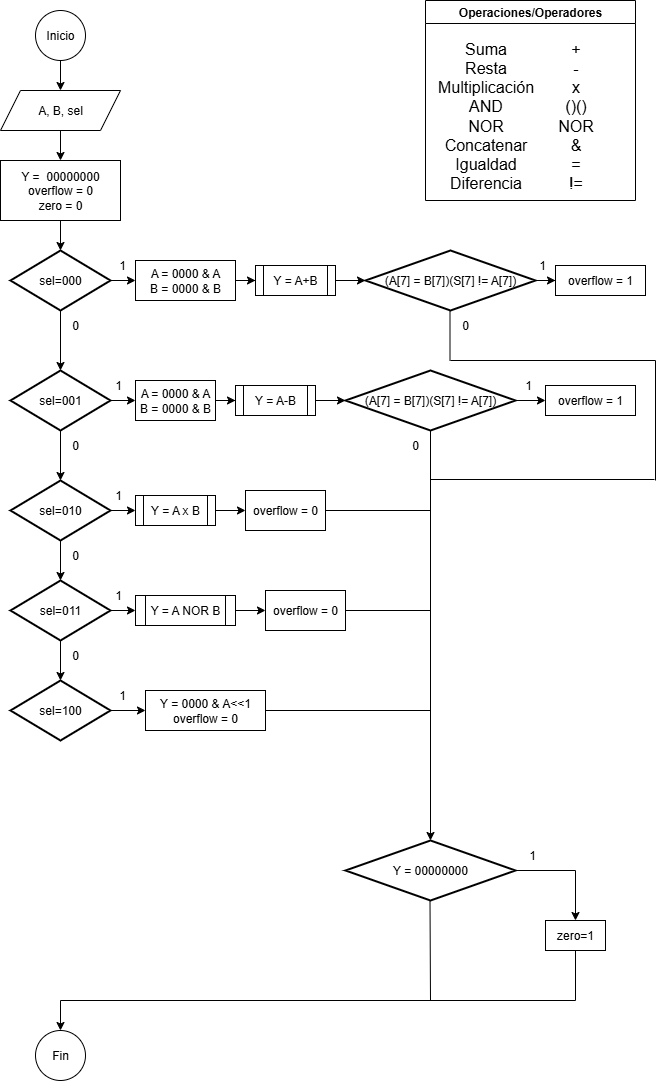

The diagram above was exported from draw.io. Its source (the exported page's mxGraphModel, read from the mxfile embedded in the PNG):
<mxGraphModel dx="1426" dy="785" grid="1" gridSize="10" guides="1" tooltips="1" connect="1" arrows="1" fold="1" page="1" pageScale="1" pageWidth="827" pageHeight="1169" math="0" shadow="0">
  <root>
    <mxCell id="0" />
    <mxCell id="1" parent="0" />
    <mxCell id="pZ39-Y-xNEwjhpcnpaHa-3" style="edgeStyle=orthogonalEdgeStyle;rounded=0;orthogonalLoop=1;jettySize=auto;html=1;entryX=0.5;entryY=0;entryDx=0;entryDy=0;" parent="1" source="pZ39-Y-xNEwjhpcnpaHa-1" target="pZ39-Y-xNEwjhpcnpaHa-2" edge="1">
      <mxGeometry relative="1" as="geometry" />
    </mxCell>
    <mxCell id="pZ39-Y-xNEwjhpcnpaHa-1" value="Inicio" style="ellipse;whiteSpace=wrap;html=1;aspect=fixed;" parent="1" vertex="1">
      <mxGeometry x="140" y="50" width="50" height="50" as="geometry" />
    </mxCell>
    <mxCell id="pZ39-Y-xNEwjhpcnpaHa-7" style="edgeStyle=orthogonalEdgeStyle;rounded=0;orthogonalLoop=1;jettySize=auto;html=1;" parent="1" source="pZ39-Y-xNEwjhpcnpaHa-2" target="pZ39-Y-xNEwjhpcnpaHa-6" edge="1">
      <mxGeometry relative="1" as="geometry" />
    </mxCell>
    <mxCell id="pZ39-Y-xNEwjhpcnpaHa-2" value="A, B, sel" style="shape=parallelogram;perimeter=parallelogramPerimeter;whiteSpace=wrap;html=1;fixedSize=1;" parent="1" vertex="1">
      <mxGeometry x="105" y="130" width="120" height="40" as="geometry" />
    </mxCell>
    <mxCell id="pZ39-Y-xNEwjhpcnpaHa-6" value="Y =&amp;nbsp; 00000000&lt;div&gt;overflow = 0&lt;/div&gt;&lt;div&gt;zero = 0&lt;/div&gt;" style="rounded=0;whiteSpace=wrap;html=1;" parent="1" vertex="1">
      <mxGeometry x="105" y="200" width="120" height="60" as="geometry" />
    </mxCell>
    <mxCell id="pZ39-Y-xNEwjhpcnpaHa-12" style="edgeStyle=orthogonalEdgeStyle;rounded=0;orthogonalLoop=1;jettySize=auto;html=1;entryX=0;entryY=0.5;entryDx=0;entryDy=0;" parent="1" source="pZ39-Y-xNEwjhpcnpaHa-8" target="pZ39-Y-xNEwjhpcnpaHa-11" edge="1">
      <mxGeometry relative="1" as="geometry" />
    </mxCell>
    <mxCell id="pZ39-Y-xNEwjhpcnpaHa-8" value="sel=000" style="strokeWidth=2;html=1;shape=mxgraph.flowchart.decision;whiteSpace=wrap;" parent="1" vertex="1">
      <mxGeometry x="115" y="290" width="100" height="60" as="geometry" />
    </mxCell>
    <mxCell id="pZ39-Y-xNEwjhpcnpaHa-9" style="edgeStyle=orthogonalEdgeStyle;rounded=0;orthogonalLoop=1;jettySize=auto;html=1;entryX=0.5;entryY=0;entryDx=0;entryDy=0;entryPerimeter=0;" parent="1" source="pZ39-Y-xNEwjhpcnpaHa-6" target="pZ39-Y-xNEwjhpcnpaHa-8" edge="1">
      <mxGeometry relative="1" as="geometry" />
    </mxCell>
    <mxCell id="pZ39-Y-xNEwjhpcnpaHa-14" style="edgeStyle=orthogonalEdgeStyle;rounded=0;orthogonalLoop=1;jettySize=auto;html=1;" parent="1" source="pZ39-Y-xNEwjhpcnpaHa-11" target="pZ39-Y-xNEwjhpcnpaHa-13" edge="1">
      <mxGeometry relative="1" as="geometry" />
    </mxCell>
    <mxCell id="pZ39-Y-xNEwjhpcnpaHa-11" value="A = 0000 &amp;amp; A&lt;div&gt;B = 0000 &amp;amp; B&lt;/div&gt;" style="rounded=0;whiteSpace=wrap;html=1;" parent="1" vertex="1">
      <mxGeometry x="240" y="300" width="100" height="40" as="geometry" />
    </mxCell>
    <mxCell id="pZ39-Y-xNEwjhpcnpaHa-13" value="Y = A+B" style="shape=process;whiteSpace=wrap;html=1;backgroundOutline=1;" parent="1" vertex="1">
      <mxGeometry x="360" y="305" width="80" height="30" as="geometry" />
    </mxCell>
    <mxCell id="pZ39-Y-xNEwjhpcnpaHa-20" style="edgeStyle=orthogonalEdgeStyle;rounded=0;orthogonalLoop=1;jettySize=auto;html=1;entryX=0;entryY=0.5;entryDx=0;entryDy=0;" parent="1" source="pZ39-Y-xNEwjhpcnpaHa-17" target="pZ39-Y-xNEwjhpcnpaHa-19" edge="1">
      <mxGeometry relative="1" as="geometry" />
    </mxCell>
    <mxCell id="pZ39-Y-xNEwjhpcnpaHa-17" value="(A[7] = B[7])(S[7] != A[7])" style="strokeWidth=2;html=1;shape=mxgraph.flowchart.decision;whiteSpace=wrap;" parent="1" vertex="1">
      <mxGeometry x="470" y="290" width="170" height="60" as="geometry" />
    </mxCell>
    <mxCell id="pZ39-Y-xNEwjhpcnpaHa-18" style="edgeStyle=orthogonalEdgeStyle;rounded=0;orthogonalLoop=1;jettySize=auto;html=1;entryX=0;entryY=0.5;entryDx=0;entryDy=0;entryPerimeter=0;" parent="1" source="pZ39-Y-xNEwjhpcnpaHa-13" target="pZ39-Y-xNEwjhpcnpaHa-17" edge="1">
      <mxGeometry relative="1" as="geometry" />
    </mxCell>
    <mxCell id="pZ39-Y-xNEwjhpcnpaHa-19" value="overflow = 1" style="rounded=0;whiteSpace=wrap;html=1;" parent="1" vertex="1">
      <mxGeometry x="660" y="305" width="90" height="30" as="geometry" />
    </mxCell>
    <mxCell id="pZ39-Y-xNEwjhpcnpaHa-24" style="edgeStyle=orthogonalEdgeStyle;rounded=0;orthogonalLoop=1;jettySize=auto;html=1;entryX=0;entryY=0.5;entryDx=0;entryDy=0;" parent="1" source="pZ39-Y-xNEwjhpcnpaHa-21" target="pZ39-Y-xNEwjhpcnpaHa-23" edge="1">
      <mxGeometry relative="1" as="geometry" />
    </mxCell>
    <mxCell id="pZ39-Y-xNEwjhpcnpaHa-21" value="sel=001" style="strokeWidth=2;html=1;shape=mxgraph.flowchart.decision;whiteSpace=wrap;" parent="1" vertex="1">
      <mxGeometry x="115" y="410" width="100" height="60" as="geometry" />
    </mxCell>
    <mxCell id="pZ39-Y-xNEwjhpcnpaHa-22" style="edgeStyle=orthogonalEdgeStyle;rounded=0;orthogonalLoop=1;jettySize=auto;html=1;entryX=0.5;entryY=0;entryDx=0;entryDy=0;entryPerimeter=0;" parent="1" source="pZ39-Y-xNEwjhpcnpaHa-8" target="pZ39-Y-xNEwjhpcnpaHa-21" edge="1">
      <mxGeometry relative="1" as="geometry" />
    </mxCell>
    <mxCell id="pZ39-Y-xNEwjhpcnpaHa-26" style="edgeStyle=orthogonalEdgeStyle;rounded=0;orthogonalLoop=1;jettySize=auto;html=1;entryX=0;entryY=0.5;entryDx=0;entryDy=0;" parent="1" source="pZ39-Y-xNEwjhpcnpaHa-23" target="pZ39-Y-xNEwjhpcnpaHa-25" edge="1">
      <mxGeometry relative="1" as="geometry" />
    </mxCell>
    <mxCell id="pZ39-Y-xNEwjhpcnpaHa-23" value="A = 0000 &amp;amp; A&lt;div&gt;B = 0000 &amp;amp; B&lt;/div&gt;" style="rounded=0;whiteSpace=wrap;html=1;" parent="1" vertex="1">
      <mxGeometry x="240" y="420" width="80" height="40" as="geometry" />
    </mxCell>
    <mxCell id="pZ39-Y-xNEwjhpcnpaHa-25" value="Y = A-B" style="shape=process;whiteSpace=wrap;html=1;backgroundOutline=1;" parent="1" vertex="1">
      <mxGeometry x="340" y="425" width="80" height="30" as="geometry" />
    </mxCell>
    <mxCell id="pZ39-Y-xNEwjhpcnpaHa-30" style="edgeStyle=orthogonalEdgeStyle;rounded=0;orthogonalLoop=1;jettySize=auto;html=1;entryX=0;entryY=0.5;entryDx=0;entryDy=0;" parent="1" source="pZ39-Y-xNEwjhpcnpaHa-27" target="pZ39-Y-xNEwjhpcnpaHa-29" edge="1">
      <mxGeometry relative="1" as="geometry" />
    </mxCell>
    <mxCell id="pZ39-Y-xNEwjhpcnpaHa-27" value="(A[7] = B[7])(S[7] != A[7])" style="strokeWidth=2;html=1;shape=mxgraph.flowchart.decision;whiteSpace=wrap;" parent="1" vertex="1">
      <mxGeometry x="450" y="410" width="170" height="60" as="geometry" />
    </mxCell>
    <mxCell id="pZ39-Y-xNEwjhpcnpaHa-28" style="edgeStyle=orthogonalEdgeStyle;rounded=0;orthogonalLoop=1;jettySize=auto;html=1;entryX=0;entryY=0.5;entryDx=0;entryDy=0;entryPerimeter=0;" parent="1" source="pZ39-Y-xNEwjhpcnpaHa-25" target="pZ39-Y-xNEwjhpcnpaHa-27" edge="1">
      <mxGeometry relative="1" as="geometry" />
    </mxCell>
    <mxCell id="pZ39-Y-xNEwjhpcnpaHa-29" value="overflow = 1" style="rounded=0;whiteSpace=wrap;html=1;" parent="1" vertex="1">
      <mxGeometry x="650" y="425" width="90" height="30" as="geometry" />
    </mxCell>
    <mxCell id="pZ39-Y-xNEwjhpcnpaHa-35" style="edgeStyle=orthogonalEdgeStyle;rounded=0;orthogonalLoop=1;jettySize=auto;html=1;entryX=0;entryY=0.5;entryDx=0;entryDy=0;" parent="1" source="pZ39-Y-xNEwjhpcnpaHa-31" target="pZ39-Y-xNEwjhpcnpaHa-34" edge="1">
      <mxGeometry relative="1" as="geometry" />
    </mxCell>
    <mxCell id="pZ39-Y-xNEwjhpcnpaHa-31" value="sel=010" style="strokeWidth=2;html=1;shape=mxgraph.flowchart.decision;whiteSpace=wrap;" parent="1" vertex="1">
      <mxGeometry x="115" y="520" width="100" height="60" as="geometry" />
    </mxCell>
    <mxCell id="pZ39-Y-xNEwjhpcnpaHa-32" style="edgeStyle=orthogonalEdgeStyle;rounded=0;orthogonalLoop=1;jettySize=auto;html=1;entryX=0.5;entryY=0;entryDx=0;entryDy=0;entryPerimeter=0;" parent="1" source="pZ39-Y-xNEwjhpcnpaHa-21" target="pZ39-Y-xNEwjhpcnpaHa-31" edge="1">
      <mxGeometry relative="1" as="geometry" />
    </mxCell>
    <mxCell id="pZ39-Y-xNEwjhpcnpaHa-38" style="edgeStyle=orthogonalEdgeStyle;rounded=0;orthogonalLoop=1;jettySize=auto;html=1;entryX=0;entryY=0.5;entryDx=0;entryDy=0;" parent="1" source="pZ39-Y-xNEwjhpcnpaHa-34" target="pZ39-Y-xNEwjhpcnpaHa-37" edge="1">
      <mxGeometry relative="1" as="geometry" />
    </mxCell>
    <mxCell id="pZ39-Y-xNEwjhpcnpaHa-34" value="Y = A x B" style="shape=process;whiteSpace=wrap;html=1;backgroundOutline=1;" parent="1" vertex="1">
      <mxGeometry x="240" y="535" width="80" height="30" as="geometry" />
    </mxCell>
    <mxCell id="pZ39-Y-xNEwjhpcnpaHa-37" value="overflow = 0" style="rounded=0;whiteSpace=wrap;html=1;" parent="1" vertex="1">
      <mxGeometry x="350" y="530" width="80" height="40" as="geometry" />
    </mxCell>
    <mxCell id="pZ39-Y-xNEwjhpcnpaHa-43" style="edgeStyle=orthogonalEdgeStyle;rounded=0;orthogonalLoop=1;jettySize=auto;html=1;entryX=0;entryY=0.5;entryDx=0;entryDy=0;" parent="1" source="pZ39-Y-xNEwjhpcnpaHa-39" target="pZ39-Y-xNEwjhpcnpaHa-40" edge="1">
      <mxGeometry relative="1" as="geometry" />
    </mxCell>
    <mxCell id="pZ39-Y-xNEwjhpcnpaHa-39" value="sel=011" style="strokeWidth=2;html=1;shape=mxgraph.flowchart.decision;whiteSpace=wrap;" parent="1" vertex="1">
      <mxGeometry x="115" y="620" width="100" height="60" as="geometry" />
    </mxCell>
    <mxCell id="pZ39-Y-xNEwjhpcnpaHa-44" style="edgeStyle=orthogonalEdgeStyle;rounded=0;orthogonalLoop=1;jettySize=auto;html=1;entryX=0;entryY=0.5;entryDx=0;entryDy=0;" parent="1" source="pZ39-Y-xNEwjhpcnpaHa-40" target="pZ39-Y-xNEwjhpcnpaHa-41" edge="1">
      <mxGeometry relative="1" as="geometry" />
    </mxCell>
    <mxCell id="pZ39-Y-xNEwjhpcnpaHa-40" value="Y = A NOR B" style="shape=process;whiteSpace=wrap;html=1;backgroundOutline=1;" parent="1" vertex="1">
      <mxGeometry x="240" y="635" width="100" height="30" as="geometry" />
    </mxCell>
    <mxCell id="pZ39-Y-xNEwjhpcnpaHa-41" value="overflow = 0" style="rounded=0;whiteSpace=wrap;html=1;" parent="1" vertex="1">
      <mxGeometry x="370" y="630" width="80" height="40" as="geometry" />
    </mxCell>
    <mxCell id="pZ39-Y-xNEwjhpcnpaHa-42" style="edgeStyle=orthogonalEdgeStyle;rounded=0;orthogonalLoop=1;jettySize=auto;html=1;entryX=0.5;entryY=0;entryDx=0;entryDy=0;entryPerimeter=0;" parent="1" source="pZ39-Y-xNEwjhpcnpaHa-31" target="pZ39-Y-xNEwjhpcnpaHa-39" edge="1">
      <mxGeometry relative="1" as="geometry" />
    </mxCell>
    <mxCell id="pZ39-Y-xNEwjhpcnpaHa-48" style="edgeStyle=orthogonalEdgeStyle;rounded=0;orthogonalLoop=1;jettySize=auto;html=1;entryX=0;entryY=0.5;entryDx=0;entryDy=0;" parent="1" source="pZ39-Y-xNEwjhpcnpaHa-45" target="pZ39-Y-xNEwjhpcnpaHa-47" edge="1">
      <mxGeometry relative="1" as="geometry" />
    </mxCell>
    <mxCell id="pZ39-Y-xNEwjhpcnpaHa-45" value="sel=100" style="strokeWidth=2;html=1;shape=mxgraph.flowchart.decision;whiteSpace=wrap;" parent="1" vertex="1">
      <mxGeometry x="115" y="720" width="100" height="60" as="geometry" />
    </mxCell>
    <mxCell id="pZ39-Y-xNEwjhpcnpaHa-46" style="edgeStyle=orthogonalEdgeStyle;rounded=0;orthogonalLoop=1;jettySize=auto;html=1;entryX=0.5;entryY=0;entryDx=0;entryDy=0;entryPerimeter=0;" parent="1" source="pZ39-Y-xNEwjhpcnpaHa-39" target="pZ39-Y-xNEwjhpcnpaHa-45" edge="1">
      <mxGeometry relative="1" as="geometry" />
    </mxCell>
    <mxCell id="pZ39-Y-xNEwjhpcnpaHa-47" value="Y = 0000 &amp;amp; A&amp;lt;&amp;lt;1&lt;div&gt;overflow = 0&lt;/div&gt;" style="rounded=0;whiteSpace=wrap;html=1;" parent="1" vertex="1">
      <mxGeometry x="250" y="730" width="120" height="40" as="geometry" />
    </mxCell>
    <mxCell id="pZ39-Y-xNEwjhpcnpaHa-62" style="edgeStyle=orthogonalEdgeStyle;rounded=0;orthogonalLoop=1;jettySize=auto;html=1;entryX=0.5;entryY=0;entryDx=0;entryDy=0;" parent="1" source="pZ39-Y-xNEwjhpcnpaHa-49" target="pZ39-Y-xNEwjhpcnpaHa-61" edge="1">
      <mxGeometry relative="1" as="geometry" />
    </mxCell>
    <mxCell id="pZ39-Y-xNEwjhpcnpaHa-49" value="Y = 00000000" style="strokeWidth=2;html=1;shape=mxgraph.flowchart.decision;whiteSpace=wrap;" parent="1" vertex="1">
      <mxGeometry x="450" y="880" width="170" height="60" as="geometry" />
    </mxCell>
    <mxCell id="pZ39-Y-xNEwjhpcnpaHa-50" style="edgeStyle=orthogonalEdgeStyle;rounded=0;orthogonalLoop=1;jettySize=auto;html=1;entryX=0.5;entryY=0;entryDx=0;entryDy=0;entryPerimeter=0;" parent="1" source="pZ39-Y-xNEwjhpcnpaHa-27" target="pZ39-Y-xNEwjhpcnpaHa-49" edge="1">
      <mxGeometry relative="1" as="geometry" />
    </mxCell>
    <mxCell id="pZ39-Y-xNEwjhpcnpaHa-54" value="" style="endArrow=none;html=1;rounded=0;" parent="1" edge="1">
      <mxGeometry width="50" height="50" relative="1" as="geometry">
        <mxPoint x="430" y="550" as="sourcePoint" />
        <mxPoint x="535" y="550" as="targetPoint" />
      </mxGeometry>
    </mxCell>
    <mxCell id="pZ39-Y-xNEwjhpcnpaHa-55" value="" style="endArrow=none;html=1;rounded=0;" parent="1" edge="1">
      <mxGeometry width="50" height="50" relative="1" as="geometry">
        <mxPoint x="370" y="750" as="sourcePoint" />
        <mxPoint x="535" y="750" as="targetPoint" />
      </mxGeometry>
    </mxCell>
    <mxCell id="pZ39-Y-xNEwjhpcnpaHa-56" value="" style="endArrow=none;html=1;rounded=0;" parent="1" edge="1">
      <mxGeometry width="50" height="50" relative="1" as="geometry">
        <mxPoint x="450" y="650" as="sourcePoint" />
        <mxPoint x="535" y="650" as="targetPoint" />
      </mxGeometry>
    </mxCell>
    <mxCell id="pZ39-Y-xNEwjhpcnpaHa-57" value="" style="endArrow=none;html=1;rounded=0;" parent="1" edge="1">
      <mxGeometry width="50" height="50" relative="1" as="geometry">
        <mxPoint x="554.5" y="400" as="sourcePoint" />
        <mxPoint x="554.5" y="350" as="targetPoint" />
      </mxGeometry>
    </mxCell>
    <mxCell id="pZ39-Y-xNEwjhpcnpaHa-58" value="" style="endArrow=none;html=1;rounded=0;" parent="1" edge="1">
      <mxGeometry width="50" height="50" relative="1" as="geometry">
        <mxPoint x="555" y="400" as="sourcePoint" />
        <mxPoint x="760" y="400" as="targetPoint" />
      </mxGeometry>
    </mxCell>
    <mxCell id="pZ39-Y-xNEwjhpcnpaHa-59" value="" style="endArrow=none;html=1;rounded=0;" parent="1" edge="1">
      <mxGeometry width="50" height="50" relative="1" as="geometry">
        <mxPoint x="760" y="520" as="sourcePoint" />
        <mxPoint x="760" y="400" as="targetPoint" />
      </mxGeometry>
    </mxCell>
    <mxCell id="pZ39-Y-xNEwjhpcnpaHa-60" value="" style="endArrow=none;html=1;rounded=0;" parent="1" edge="1">
      <mxGeometry width="50" height="50" relative="1" as="geometry">
        <mxPoint x="535" y="519" as="sourcePoint" />
        <mxPoint x="759" y="519" as="targetPoint" />
      </mxGeometry>
    </mxCell>
    <mxCell id="pZ39-Y-xNEwjhpcnpaHa-61" value="zero=1" style="rounded=0;whiteSpace=wrap;html=1;" parent="1" vertex="1">
      <mxGeometry x="650" y="960" width="60" height="30" as="geometry" />
    </mxCell>
    <mxCell id="pZ39-Y-xNEwjhpcnpaHa-64" value="Fin" style="ellipse;whiteSpace=wrap;html=1;aspect=fixed;" parent="1" vertex="1">
      <mxGeometry x="140" y="1070" width="50" height="50" as="geometry" />
    </mxCell>
    <mxCell id="pZ39-Y-xNEwjhpcnpaHa-66" value="" style="endArrow=none;html=1;rounded=0;" parent="1" edge="1">
      <mxGeometry width="50" height="50" relative="1" as="geometry">
        <mxPoint x="535" y="1040" as="sourcePoint" />
        <mxPoint x="534.5" y="940" as="targetPoint" />
      </mxGeometry>
    </mxCell>
    <mxCell id="pZ39-Y-xNEwjhpcnpaHa-67" value="" style="endArrow=classic;html=1;rounded=0;entryX=0.5;entryY=0;entryDx=0;entryDy=0;" parent="1" target="pZ39-Y-xNEwjhpcnpaHa-64" edge="1">
      <mxGeometry width="50" height="50" relative="1" as="geometry">
        <mxPoint x="165" y="1040" as="sourcePoint" />
        <mxPoint x="440" y="880" as="targetPoint" />
      </mxGeometry>
    </mxCell>
    <mxCell id="pZ39-Y-xNEwjhpcnpaHa-68" value="" style="endArrow=none;html=1;rounded=0;" parent="1" edge="1">
      <mxGeometry width="50" height="50" relative="1" as="geometry">
        <mxPoint x="165" y="1040" as="sourcePoint" />
        <mxPoint x="680" y="1040" as="targetPoint" />
      </mxGeometry>
    </mxCell>
    <mxCell id="pZ39-Y-xNEwjhpcnpaHa-69" value="" style="endArrow=none;html=1;rounded=0;" parent="1" edge="1">
      <mxGeometry width="50" height="50" relative="1" as="geometry">
        <mxPoint x="680" y="1040" as="sourcePoint" />
        <mxPoint x="680" y="990" as="targetPoint" />
      </mxGeometry>
    </mxCell>
    <mxCell id="pZ39-Y-xNEwjhpcnpaHa-70" value="1" style="text;html=1;align=center;verticalAlign=middle;whiteSpace=wrap;rounded=0;" parent="1" vertex="1">
      <mxGeometry x="214" y="290" width="26" height="30" as="geometry" />
    </mxCell>
    <mxCell id="pZ39-Y-xNEwjhpcnpaHa-71" value="0" style="text;html=1;align=center;verticalAlign=middle;whiteSpace=wrap;rounded=0;" parent="1" vertex="1">
      <mxGeometry x="170" y="350" width="20" height="30" as="geometry" />
    </mxCell>
    <mxCell id="pZ39-Y-xNEwjhpcnpaHa-72" value="1" style="text;html=1;align=center;verticalAlign=middle;whiteSpace=wrap;rounded=0;" parent="1" vertex="1">
      <mxGeometry x="210" y="410" width="26" height="30" as="geometry" />
    </mxCell>
    <mxCell id="pZ39-Y-xNEwjhpcnpaHa-73" value="1" style="text;html=1;align=center;verticalAlign=middle;whiteSpace=wrap;rounded=0;" parent="1" vertex="1">
      <mxGeometry x="210" y="520" width="26" height="30" as="geometry" />
    </mxCell>
    <mxCell id="pZ39-Y-xNEwjhpcnpaHa-74" value="1" style="text;html=1;align=center;verticalAlign=middle;whiteSpace=wrap;rounded=0;" parent="1" vertex="1">
      <mxGeometry x="210" y="620" width="26" height="30" as="geometry" />
    </mxCell>
    <mxCell id="pZ39-Y-xNEwjhpcnpaHa-75" value="1" style="text;html=1;align=center;verticalAlign=middle;whiteSpace=wrap;rounded=0;" parent="1" vertex="1">
      <mxGeometry x="214" y="720" width="26" height="30" as="geometry" />
    </mxCell>
    <mxCell id="pZ39-Y-xNEwjhpcnpaHa-76" value="1" style="text;html=1;align=center;verticalAlign=middle;whiteSpace=wrap;rounded=0;" parent="1" vertex="1">
      <mxGeometry x="624" y="880" width="26" height="30" as="geometry" />
    </mxCell>
    <mxCell id="pZ39-Y-xNEwjhpcnpaHa-77" value="1" style="text;html=1;align=center;verticalAlign=middle;whiteSpace=wrap;rounded=0;" parent="1" vertex="1">
      <mxGeometry x="634" y="290" width="26" height="30" as="geometry" />
    </mxCell>
    <mxCell id="pZ39-Y-xNEwjhpcnpaHa-78" value="1" style="text;html=1;align=center;verticalAlign=middle;whiteSpace=wrap;rounded=0;" parent="1" vertex="1">
      <mxGeometry x="620" y="410" width="26" height="30" as="geometry" />
    </mxCell>
    <mxCell id="pZ39-Y-xNEwjhpcnpaHa-79" value="0" style="text;html=1;align=center;verticalAlign=middle;whiteSpace=wrap;rounded=0;" parent="1" vertex="1">
      <mxGeometry x="170" y="470" width="20" height="30" as="geometry" />
    </mxCell>
    <mxCell id="pZ39-Y-xNEwjhpcnpaHa-80" value="0" style="text;html=1;align=center;verticalAlign=middle;whiteSpace=wrap;rounded=0;" parent="1" vertex="1">
      <mxGeometry x="170" y="580" width="20" height="30" as="geometry" />
    </mxCell>
    <mxCell id="pZ39-Y-xNEwjhpcnpaHa-81" value="0" style="text;html=1;align=center;verticalAlign=middle;whiteSpace=wrap;rounded=0;" parent="1" vertex="1">
      <mxGeometry x="170" y="680" width="20" height="30" as="geometry" />
    </mxCell>
    <mxCell id="pZ39-Y-xNEwjhpcnpaHa-82" value="0" style="text;html=1;align=center;verticalAlign=middle;whiteSpace=wrap;rounded=0;" parent="1" vertex="1">
      <mxGeometry x="560" y="350" width="20" height="30" as="geometry" />
    </mxCell>
    <mxCell id="pZ39-Y-xNEwjhpcnpaHa-83" value="0" style="text;html=1;align=center;verticalAlign=middle;whiteSpace=wrap;rounded=0;" parent="1" vertex="1">
      <mxGeometry x="510" y="470" width="20" height="30" as="geometry" />
    </mxCell>
    <mxCell id="pZ39-Y-xNEwjhpcnpaHa-84" value="Operaciones/Operadores" style="swimlane;whiteSpace=wrap;html=1;" parent="1" vertex="1">
      <mxGeometry x="530" y="40" width="210" height="200" as="geometry" />
    </mxCell>
    <mxCell id="pZ39-Y-xNEwjhpcnpaHa-85" value="&lt;div&gt;&lt;font size=&quot;3&quot;&gt;Suma&lt;/font&gt;&lt;/div&gt;&lt;div&gt;&lt;font size=&quot;3&quot;&gt;Resta&lt;/font&gt;&lt;/div&gt;&lt;div&gt;&lt;font size=&quot;3&quot;&gt;Multiplicación&lt;/font&gt;&lt;/div&gt;&lt;div&gt;&lt;font size=&quot;3&quot;&gt;AND&lt;/font&gt;&lt;/div&gt;&lt;div&gt;&lt;font size=&quot;3&quot;&gt;NOR&lt;/font&gt;&lt;/div&gt;&lt;div&gt;&lt;font size=&quot;3&quot;&gt;Concatenar&lt;/font&gt;&lt;/div&gt;&lt;div&gt;&lt;font size=&quot;3&quot;&gt;Igualdad&lt;/font&gt;&lt;/div&gt;&lt;div&gt;&lt;font size=&quot;3&quot;&gt;Diferencia&lt;/font&gt;&lt;/div&gt;" style="text;html=1;align=center;verticalAlign=middle;resizable=0;points=[];autosize=1;strokeColor=none;fillColor=none;" parent="pZ39-Y-xNEwjhpcnpaHa-84" vertex="1">
      <mxGeometry y="30" width="120" height="170" as="geometry" />
    </mxCell>
    <mxCell id="pZ39-Y-xNEwjhpcnpaHa-86" value="&lt;div&gt;&lt;font size=&quot;3&quot;&gt;+&lt;/font&gt;&lt;/div&gt;&lt;div&gt;&lt;font size=&quot;3&quot;&gt;-&lt;/font&gt;&lt;/div&gt;&lt;div&gt;&lt;font size=&quot;3&quot;&gt;x&lt;/font&gt;&lt;/div&gt;&lt;div&gt;&lt;font size=&quot;3&quot;&gt;()()&lt;/font&gt;&lt;/div&gt;&lt;div&gt;&lt;font size=&quot;3&quot;&gt;NOR&lt;/font&gt;&lt;/div&gt;&lt;div&gt;&lt;font size=&quot;3&quot;&gt;&amp;amp;&lt;/font&gt;&lt;/div&gt;&lt;div&gt;&lt;font size=&quot;3&quot;&gt;=&lt;/font&gt;&lt;/div&gt;&lt;div&gt;&lt;font size=&quot;3&quot;&gt;!=&lt;/font&gt;&lt;/div&gt;" style="text;html=1;align=center;verticalAlign=middle;resizable=0;points=[];autosize=1;strokeColor=none;fillColor=none;" parent="pZ39-Y-xNEwjhpcnpaHa-84" vertex="1">
      <mxGeometry x="120" y="30" width="60" height="170" as="geometry" />
    </mxCell>
  </root>
</mxGraphModel>